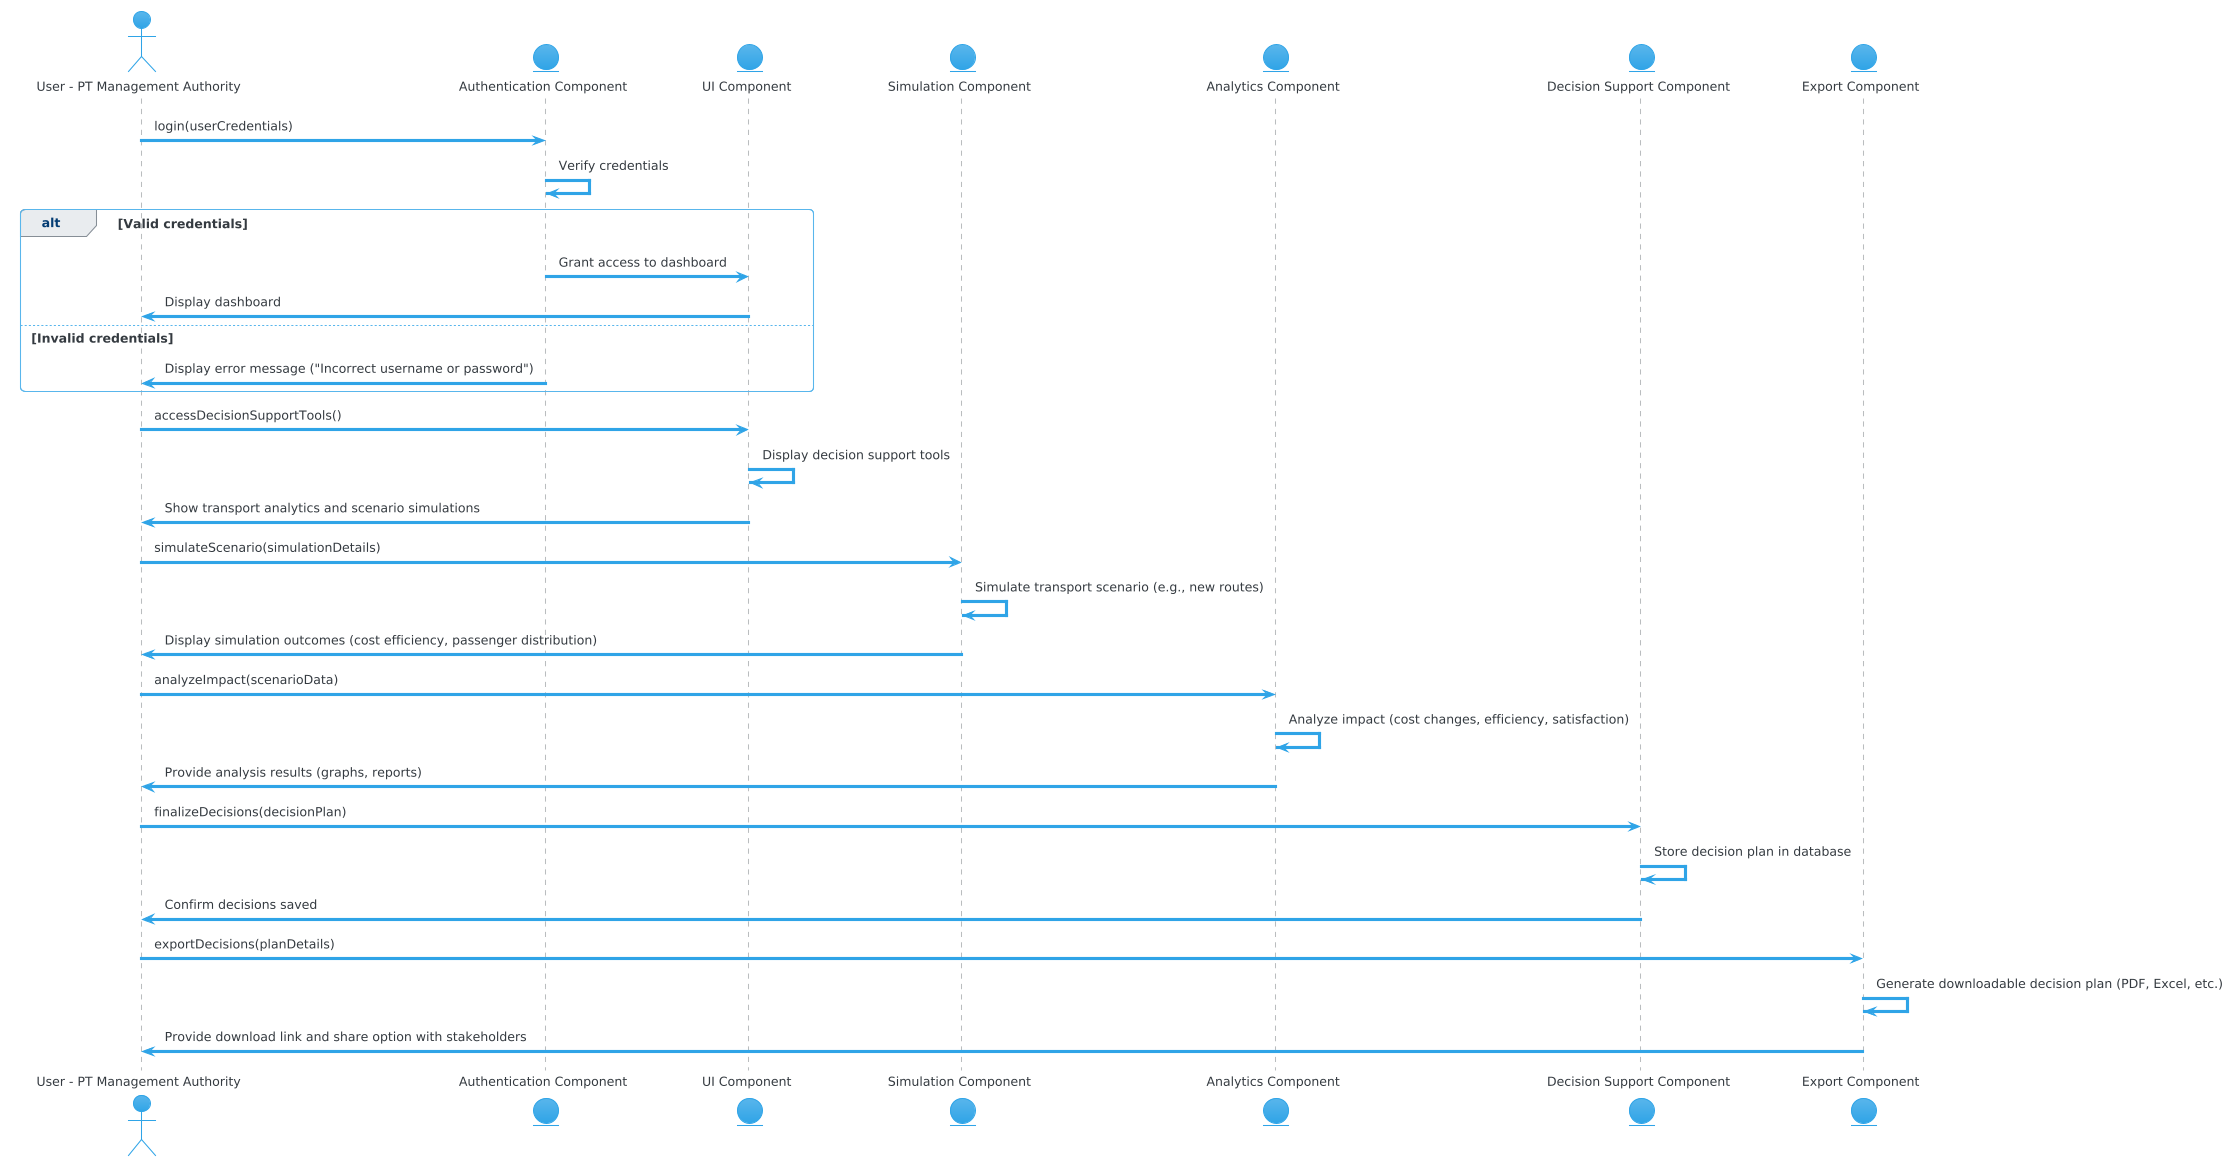

The diagram above was rendered by PlantUML. Its source (embedded in the PNG):
@startuml
!theme cerulean

actor "User - PT Management Authority" as User

entity "Authentication Component" as AuthComponent
entity "UI Component" as UIComponent
entity "Simulation Component" as SimulationComponent
entity "Analytics Component" as AnalyticsComponent
entity "Decision Support Component" as DecisionSupportComponent
entity "Export Component" as ExportComponent

User -> AuthComponent : login(userCredentials)
AuthComponent -> AuthComponent : Verify credentials
alt Valid credentials
    AuthComponent -> UIComponent : Grant access to dashboard
    UIComponent -> User : Display dashboard
else Invalid credentials
    AuthComponent -> User : Display error message ("Incorrect username or password")
end

User -> UIComponent : accessDecisionSupportTools()
UIComponent -> UIComponent : Display decision support tools
UIComponent -> User : Show transport analytics and scenario simulations

User -> SimulationComponent : simulateScenario(simulationDetails)
SimulationComponent -> SimulationComponent : Simulate transport scenario (e.g., new routes)
SimulationComponent -> User : Display simulation outcomes (cost efficiency, passenger distribution)

User -> AnalyticsComponent : analyzeImpact(scenarioData)
AnalyticsComponent -> AnalyticsComponent : Analyze impact (cost changes, efficiency, satisfaction)
AnalyticsComponent -> User : Provide analysis results (graphs, reports)

User -> DecisionSupportComponent : finalizeDecisions(decisionPlan)
DecisionSupportComponent -> DecisionSupportComponent : Store decision plan in database
DecisionSupportComponent -> User : Confirm decisions saved

User -> ExportComponent : exportDecisions(planDetails)
ExportComponent -> ExportComponent : Generate downloadable decision plan (PDF, Excel, etc.)
ExportComponent -> User : Provide download link and share option with stakeholders
@enduml